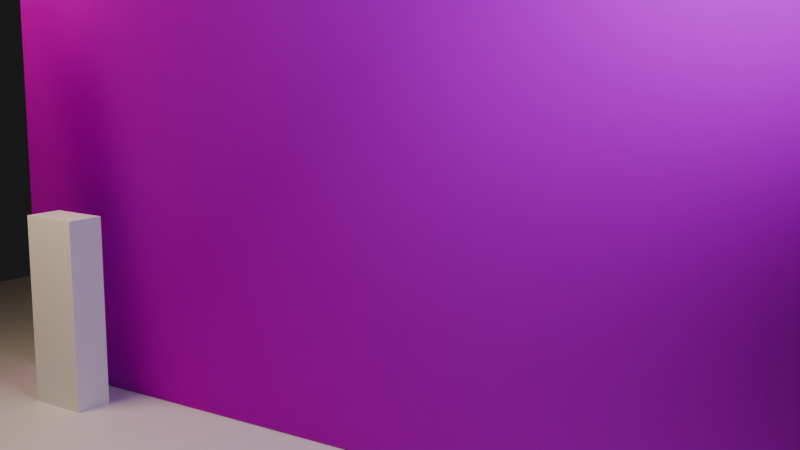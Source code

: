 # Source: aged_human_masonry_pbr_test_v2.blend  (saved by Blender 5.2.44; exported with 4.5.12 LTS)
import bpy
from mathutils import Matrix  # noqa: F401  (used for matrix-valued properties, if any)

bpy.ops.wm.read_factory_settings(use_empty=True)
scene = bpy.context.scene
scene.name = 'Scene'

# ---- collections
col_collection = bpy.data.collections.new('Collection'); scene.collection.children.link(col_collection)

# ---- images (referenced by path relative to the original .blend; pixels are not part of the script)
import os
ASSET_DIR = os.environ.get("B2B_ASSET_DIR", "")  # directory of the original .blend (textures are referenced by path, not embedded)
HERE = os.path.dirname(os.path.abspath(__file__))  # packed textures are extracted next to this script under _unpacked/

def load_image(name, relpath, width, height, colorspace="sRGB"):
    """Load a texture the original file referenced (path relative to the .blend, or extracted next to this script)."""
    p = next((c for c in (os.path.join(HERE, relpath), os.path.join(ASSET_DIR, relpath)) if relpath and os.path.exists(c)), "")
    if p:
        img = bpy.data.images.load(p, check_existing=True)
        img.name = name
    else:  # same state as the original file: an image datablock whose file is absent (Cycles renders it pink)
        img = bpy.data.images.new(name, width, height)
        img.source = "FILE"
        img.filepath = "//" + (relpath or name)
    img.colorspace_settings.name = colorspace
    return img
img_aged_human_masonry_v2_color_png = load_image('aged_human_masonry_v2_color.png', 'aged_human_masonry_v2_color.png', 1024, 1024, 'sRGB')
img_aged_human_masonry_v2_roughness_png = load_image('aged_human_masonry_v2_roughness.png', 'aged_human_masonry_v2_roughness.png', 1024, 1024, 'Non-Color')
img_aged_human_masonry_v2_metalness_png = load_image('aged_human_masonry_v2_metalness.png', 'aged_human_masonry_v2_metalness.png', 1024, 1024, 'Non-Color')
img_aged_human_masonry_v2_normal_png = load_image('aged_human_masonry_v2_normal.png', 'aged_human_masonry_v2_normal.png', 1024, 1024, 'Non-Color')

# ---- materials (node trees are filled in below, after node groups)
mat_aged_human_masonry_pbr_v2 = bpy.data.materials.new('Aged_Human_Masonry_PBR_V2')
mat_inspection_floor_material = bpy.data.materials.new('Inspection_Floor_Material')
mat_inspection_floor_material.diffuse_color = (0.08, 0.08, 0.08, 1.0)
mat_player_reference_red = bpy.data.materials.new('Player_Reference_Red')
mat_player_reference_red.diffuse_color = (0.45, 0.035, 0.025, 1.0)

# ---- material node trees
mat_aged_human_masonry_pbr_v2.use_nodes = True; mat_aged_human_masonry_pbr_v2.node_tree.nodes.clear()
_N = mat_aged_human_masonry_pbr_v2.node_tree.nodes; _L = mat_aged_human_masonry_pbr_v2.node_tree.links
n0 = _N.new('ShaderNodeOutputMaterial'); n0.name = 'Material Output'; n0.location = (750, 0)
n1 = _N.new('ShaderNodeBsdfPrincipled'); n1.name = 'Principled BSDF'; n1.location = (470, 0)
n1.inputs[10].default_value = 0.005
n2 = _N.new('ShaderNodeTexImage'); n2.name = 'Image Texture'; n2.location = (-650, 250)
n2.image = img_aged_human_masonry_v2_color_png
n3 = _N.new('ShaderNodeTexImage'); n3.name = 'Image Texture.001'; n3.location = (-650, 0)
n3.image = img_aged_human_masonry_v2_roughness_png
n4 = _N.new('ShaderNodeTexImage'); n4.name = 'Image Texture.002'; n4.location = (-650, -220)
n4.image = img_aged_human_masonry_v2_metalness_png
n5 = _N.new('ShaderNodeTexImage'); n5.name = 'Image Texture.003'; n5.location = (-650, -450)
n5.image = img_aged_human_masonry_v2_normal_png
n6 = _N.new('ShaderNodeNormalMap'); n6.name = 'Normal Map'; n6.location = (100, -300)
n6.width = 160
n6.inputs[0].default_value = 1.15
_L.new(n1.outputs[0], n0.inputs[0])
_L.new(n2.outputs[0], n1.inputs[0])
_L.new(n3.outputs[0], n1.inputs[2])
_L.new(n4.outputs[0], n1.inputs[1])
_L.new(n5.outputs[0], n6.inputs[1])
_L.new(n6.outputs[0], n1.inputs[5])
n0.is_active_output = True
mat_inspection_floor_material.use_nodes = True; mat_inspection_floor_material.node_tree.nodes.clear()
_N = mat_inspection_floor_material.node_tree.nodes; _L = mat_inspection_floor_material.node_tree.links
n0 = _N.new('ShaderNodeBsdfPrincipled'); n0.name = 'Principled BSDF'; n0.location = (-200, 100)
n0.inputs[10].default_value = 0.005
n1 = _N.new('ShaderNodeOutputMaterial'); n1.name = 'Material Output'; n1.location = (200, 100)
_L.new(n0.outputs[0], n1.inputs[0])
n1.is_active_output = True
mat_player_reference_red.use_nodes = True; mat_player_reference_red.node_tree.nodes.clear()
_N = mat_player_reference_red.node_tree.nodes; _L = mat_player_reference_red.node_tree.links
n0 = _N.new('ShaderNodeBsdfPrincipled'); n0.name = 'Principled BSDF'; n0.location = (-200, 100)
n0.inputs[10].default_value = 0.005
n1 = _N.new('ShaderNodeOutputMaterial'); n1.name = 'Material Output'; n1.location = (200, 100)
_L.new(n0.outputs[0], n1.inputs[0])
n1.is_active_output = True

# ---- world
world_world = bpy.data.worlds.new('World'); scene.world = world_world
world_world.use_nodes = True; world_world.node_tree.nodes.clear()
_N = world_world.node_tree.nodes; _L = world_world.node_tree.links
n0 = _N.new('ShaderNodeOutputWorld'); n0.name = 'World Output'; n0.location = (200, 100)
n1 = _N.new('ShaderNodeBackground'); n1.name = 'Background'; n1.location = (-200, 100)
n1.inputs[0].default_value = (0.05088, 0.05088, 0.05088, 1.0)
n1.inputs[1].default_value = 0.4
_L.new(n1.outputs[0], n0.inputs[0])
n0.is_active_output = True
world_world.color = (0.05088, 0.05088, 0.05088)
world_world.sun_shadow_jitter_overblur = 0.0

# ---- cameras
cam_camera_001 = bpy.data.cameras.new('Camera.001')
cam_camera_001.lens = 52.0

# ---- lights
light_area = bpy.data.lights.new('Area', 'AREA')
light_area.color = (1.0, 0.76, 0.52)
light_area.energy = 1800.0
light_area.size = 8.0
light_area.size_y = 1.0
light_area_001 = bpy.data.lights.new('Area.001', 'AREA')
light_area_001.color = (0.7, 0.82, 1.0)
light_area_001.energy = 1300.0
light_area_001.size = 8.0
light_area_001.size_y = 1.0

# ---- meshes
me_cube_001 = bpy.data.meshes.new('Cube.001')
me_cube_001.from_pydata([(-15.0, -0.75, -7.0), (-15.0, -0.75, 7.0), (-15.0, 0.75, -7.0), (-15.0, 0.75, 7.0), (15.0, -0.75, -7.0), (15.0, -0.75, 7.0), (15.0, 0.75, -7.0), (15.0, 0.75, 7.0)], [], [(0, 1, 3, 2), (2, 3, 7, 6), (6, 7, 5, 4), (4, 5, 1, 0), (2, 6, 4, 0), (7, 3, 1, 5)])
_uv = me_cube_001.uv_layers.new(name='UVMap')
_uv.uv.foreach_set('vector', [0.3636, -0.7727, 0.3636, 1.773, 0.6364, 1.773, 0.6364, -0.7727, -2.227, -0.7727, -2.227, 1.773, 3.227, 1.773, 3.227, -0.7727, 0.6364, -0.7727, 0.6364, 1.773, 0.3636, 1.773, 0.3636, -0.7727, 3.227, -0.7727, 3.227, 1.773, -2.227, 1.773, -2.227, -0.7727, -2.227, 0.6364, 3.227, 0.6364, 3.227, 0.3636, -2.227, 0.3636, 3.227, 0.6364, -2.227, 0.6364, -2.227, 0.3636, 3.227, 0.3636])
me_cube_001.materials.append(mat_aged_human_masonry_pbr_v2)
me_cube_001.update()
me_plane = bpy.data.meshes.new('Plane')
me_plane.from_pydata([(-27.5, -27.5, 0.0), (27.5, -27.5, 0.0), (-27.5, 27.5, 0.0), (27.5, 27.5, 0.0)], [], [(0, 1, 3, 2)])
_uv = me_plane.uv_layers.new(name='UVMap')
_uv.uv.foreach_set('vector', [0.0, 0.0, 1.0, 0.0, 1.0, 1.0, 0.0, 1.0])
me_plane.materials.append(mat_inspection_floor_material)
me_plane.update()
me_cube_002 = bpy.data.meshes.new('Cube.002')
me_cube_002.from_pydata([(-1.0, -0.6, -3.0), (-1.0, -0.6, 3.0), (-1.0, 0.6, -3.0), (-1.0, 0.6, 3.0), (1.0, -0.6, -3.0), (1.0, -0.6, 3.0), (1.0, 0.6, -3.0), (1.0, 0.6, 3.0)], [], [(0, 1, 3, 2), (2, 3, 7, 6), (6, 7, 5, 4), (4, 5, 1, 0), (2, 6, 4, 0), (7, 3, 1, 5)])
_uv = me_cube_002.uv_layers.new(name='UVMap')
_uv.uv.foreach_set('vector', [0.375, 0.0, 0.625, 0.0, 0.625, 0.25, 0.375, 0.25, 0.375, 0.25, 0.625, 0.25, 0.625, 0.5, 0.375, 0.5, 0.375, 0.5, 0.625, 0.5, 0.625, 0.75, 0.375, 0.75, 0.375, 0.75, 0.625, 0.75, 0.625, 1.0, 0.375, 1.0, 0.125, 0.5, 0.375, 0.5, 0.375, 0.75, 0.125, 0.75, 0.625, 0.5, 0.875, 0.5, 0.875, 0.75, 0.625, 0.75])
me_cube_002.materials.append(mat_player_reference_red)
me_cube_002.update()

# ---- objects
ob_aged_masonry_v2_test_wall = bpy.data.objects.new('Aged_Masonry_V2_Test_Wall', me_cube_001)
ob_inspection_floor = bpy.data.objects.new('Inspection_Floor', me_plane)
ob_player_scale_reference = bpy.data.objects.new('PLAYER_SCALE_REFERENCE', me_cube_002)
ob_warm_key = bpy.data.objects.new('Warm_Key', light_area)
ob_cool_fill = bpy.data.objects.new('Cool_Fill', light_area_001)
ob_masonry_v2_test_camera = bpy.data.objects.new('Masonry_V2_Test_Camera', cam_camera_001)

# ---- transforms, parenting, visibility, modifiers, constraints
ob_aged_masonry_v2_test_wall.location = (0.0, 0.0, 7.0)
_m = ob_aged_masonry_v2_test_wall.modifiers.new('Edge_Bevel', 'BEVEL')
_m.width = 0.08
_m.width_pct = 0.08
_m.segments = 3
ob_inspection_floor.location = (0.0, 0.0, 0.0)
ob_player_scale_reference.location = (-11.0, -2.5, 3.0)
ob_warm_key.location = (-12.0, -10.0, 16.0)
ob_warm_key.rotation_euler = (1.001, -4.847e-08, -0.8761)
ob_cool_fill.location = (11.0, -6.0, 13.0)
ob_cool_fill.rotation_euler = (1.061, 5.128e-08, 1.071)
ob_masonry_v2_test_camera.location = (18.0, -25.0, 12.0)
ob_masonry_v2_test_camera.rotation_euler = (1.394, 6.231e-08, 0.624)

# ---- collection membership
col_collection.objects.link(ob_aged_masonry_v2_test_wall)
col_collection.objects.link(ob_inspection_floor)
col_collection.objects.link(ob_player_scale_reference)
col_collection.objects.link(ob_warm_key)
col_collection.objects.link(ob_cool_fill)
col_collection.objects.link(ob_masonry_v2_test_camera)

# ---- scene / render settings (as saved in the file)
scene.camera = ob_masonry_v2_test_camera
scene.frame_start = 1; scene.frame_end = 250; scene.frame_set(1)
scene.render.engine = 'BLENDER_EEVEE_NEXT'
scene.render.bake_bias = 0.0
scene.render.bake_samples = 0
scene.render.compositor_device = 'GPU'
scene.eevee.use_volume_custom_range = False
scene.eevee.fast_gi_thickness_near = 0.1
scene.eevee.fast_gi_thickness_far = 0.0
scene.eevee.ray_tracing_options.screen_trace_thickness = 0.1
scene.view_settings.look = 'AgX - Medium High Contrast'
bpy.context.view_layer.update()
